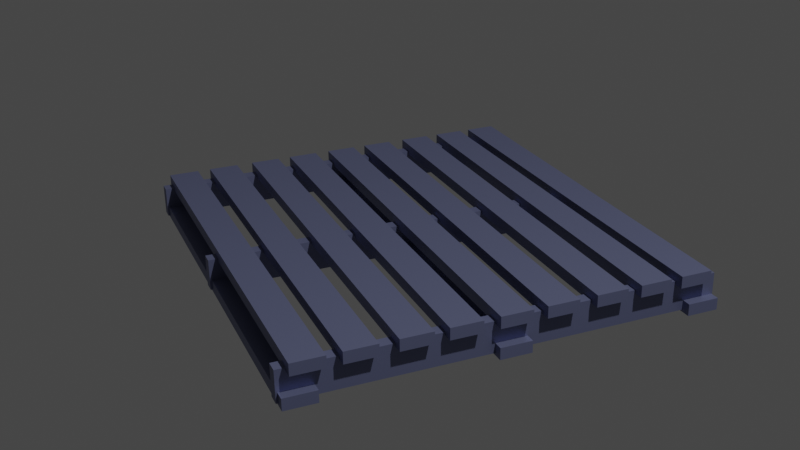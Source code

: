 # Source: Pallet.blend  (saved by Blender 3.6.13; exported with 4.5.12 LTS)
import bpy
from mathutils import Matrix  # noqa: F401  (used for matrix-valued properties, if any)

bpy.ops.wm.read_factory_settings(use_empty=True)
scene = bpy.context.scene
scene.name = 'Scene'

# ---- collections
col_collection = bpy.data.collections.new('Collection'); scene.collection.children.link(col_collection)

# ---- images (referenced by path relative to the original .blend; pixels are not part of the script)
import os
ASSET_DIR = os.environ.get("B2B_ASSET_DIR", "")  # directory of the original .blend (textures are referenced by path, not embedded)
HERE = os.path.dirname(os.path.abspath(__file__))  # packed textures are extracted next to this script under _unpacked/

def load_image(name, relpath, width, height, colorspace="sRGB"):
    """Load a texture the original file referenced (path relative to the .blend, or extracted next to this script)."""
    p = next((c for c in (os.path.join(HERE, relpath), os.path.join(ASSET_DIR, relpath)) if relpath and os.path.exists(c)), "")
    if p:
        img = bpy.data.images.load(p, check_existing=True)
        img.name = name
    else:  # same state as the original file: an image datablock whose file is absent (Cycles renders it pink)
        img = bpy.data.images.new(name, width, height)
        img.source = "FILE"
        img.filepath = "//" + (relpath or name)
    img.colorspace_settings.name = colorspace
    return img
img_metal__metallic = load_image('Metal! Metallic', '_unpacked/Metal__Metallic.6157fb1e.png', 1024, 1024, 'Non-Color')

# ---- materials (node trees are filled in below, after node groups)
mat_metal = bpy.data.materials.new('Metal!')
mat_metal.use_transparent_shadow = False

# ---- material node trees
mat_metal.use_nodes = True; mat_metal.node_tree.nodes.clear()
_N = mat_metal.node_tree.nodes; _L = mat_metal.node_tree.links
n0 = _N.new('ShaderNodeBsdfPrincipled'); n0.name = 'Principled BSDF'; n0.location = (10, 300)
n0.distribution = 'GGX'
n0.subsurface_method = 'RANDOM_WALK_SKIN'
n0.inputs[0].default_value = (0.1799, 0.1996, 0.3424, 1.0)
n0.inputs[3].default_value = 1.45
n0.inputs[27].default_value = (0.0, 0.0, 0.0, 1.0)
n0.inputs[28].default_value = 1.0
n1 = _N.new('ShaderNodeOutputMaterial'); n1.name = 'Material Output'; n1.location = (300, 300)
n2 = _N.new('ShaderNodeTexImage'); n2.name = 'Image Texture'; n2.location = (-280, 160)
n2.image = img_metal__metallic
_L.new(n0.outputs[0], n1.inputs[0])
_L.new(n2.outputs[0], n0.inputs[1])
n1.is_active_output = True

# ---- world
world_world = bpy.data.worlds.new('World'); scene.world = world_world
world_world.use_nodes = True; world_world.node_tree.nodes.clear()
_N = world_world.node_tree.nodes; _L = world_world.node_tree.links
n0 = _N.new('ShaderNodeOutputWorld'); n0.name = 'World Output'; n0.location = (300, 300)
n1 = _N.new('ShaderNodeBackground'); n1.name = 'Background'; n1.location = (10, 300)
n1.inputs[0].default_value = (0.05088, 0.05088, 0.05088, 1.0)
_L.new(n1.outputs[0], n0.inputs[0])
n0.is_active_output = True
world_world.color = (0.05088, 0.05088, 0.05088)
world_world.use_sun_shadow = False
world_world.sun_shadow_jitter_overblur = 0.0

# ---- cameras
cam_camera = bpy.data.cameras.new('Camera')
cam_camera.clip_end = 100.0
cam_camera.ortho_scale = 7.314

# ---- lights
light_light = bpy.data.lights.new('Light', 'POINT')
light_light.transmission_factor = 0.0
light_light.energy = 1000.0
light_light.shadow_soft_size = 0.1
light_light.shadow_maximum_resolution = 0.006
light_light.use_absolute_resolution = True

# ---- meshes
me_cube_022 = bpy.data.meshes.new('Cube.022')
me_cube_022.from_pydata([(1.0, 1.0, 1.0), (1.0, 1.0, -1.0), (1.0, -1.0, 1.0), (1.0, -1.0, -1.0), (-1.0, 1.0, 1.0), (-1.0, 1.0, -1.0), (-1.0, -1.0, 1.0), (-1.0, -1.0, -1.0)], [], [(0, 4, 6, 2), (3, 2, 6, 7), (7, 6, 4, 5), (5, 1, 3, 7), (1, 0, 2, 3), (5, 4, 0, 1)])
_uv = me_cube_022.uv_layers.new(name='UVMap')
_uv.uv.foreach_set('vector', [0.625, 0.5, 0.875, 0.5, 0.875, 0.75, 0.625, 0.75, 0.375, 0.75, 0.625, 0.75, 0.625, 1.0, 0.375, 1.0, 0.375, 0.0, 0.625, 0.0, 0.625, 0.25, 0.375, 0.25, 0.125, 0.5, 0.375, 0.5, 0.375, 0.75, 0.125, 0.75, 0.375, 0.5, 0.625, 0.5, 0.625, 0.75, 0.375, 0.75, 0.375, 0.25, 0.625, 0.25, 0.625, 0.5, 0.375, 0.5])
me_cube_022.materials.append(mat_metal)
me_cube_022.use_mirror_vertex_groups = False
me_cube_022.update()
me_cube_017 = bpy.data.meshes.new('Cube.017')
me_cube_017.from_pydata([(1.0, 1.0, 1.0), (1.0, 1.0, -1.0), (1.0, -1.0, 1.0), (1.0, -1.0, -1.0), (-1.0, 1.0, 1.0), (-1.0, 1.0, -1.0), (-1.0, -1.0, 1.0), (-1.0, -1.0, -1.0)], [], [(0, 4, 6, 2), (3, 2, 6, 7), (7, 6, 4, 5), (5, 1, 3, 7), (1, 0, 2, 3), (5, 4, 0, 1)])
_uv = me_cube_017.uv_layers.new(name='UVMap')
_uv.uv.foreach_set('vector', [0.625, 0.5, 0.875, 0.5, 0.875, 0.75, 0.625, 0.75, 0.375, 0.75, 0.625, 0.75, 0.625, 1.0, 0.375, 1.0, 0.375, 0.0, 0.625, 0.0, 0.625, 0.25, 0.375, 0.25, 0.125, 0.5, 0.375, 0.5, 0.375, 0.75, 0.125, 0.75, 0.375, 0.5, 0.625, 0.5, 0.625, 0.75, 0.375, 0.75, 0.375, 0.25, 0.625, 0.25, 0.625, 0.5, 0.375, 0.5])
me_cube_017.materials.append(mat_metal)
me_cube_017.use_mirror_vertex_groups = False
me_cube_017.update()
me_cube_015 = bpy.data.meshes.new('Cube.015')
me_cube_015.from_pydata([(1.0, 1.0, 1.0), (1.0, 1.0, -1.0), (1.0, -1.0, 1.0), (1.0, -1.0, -1.0), (-1.0, 1.0, 1.0), (-1.0, 1.0, -1.0), (-1.0, -1.0, 1.0), (-1.0, -1.0, -1.0)], [], [(0, 4, 6, 2), (3, 2, 6, 7), (7, 6, 4, 5), (5, 1, 3, 7), (1, 0, 2, 3), (5, 4, 0, 1)])
_uv = me_cube_015.uv_layers.new(name='UVMap')
_uv.uv.foreach_set('vector', [0.625, 0.5, 0.875, 0.5, 0.875, 0.75, 0.625, 0.75, 0.375, 0.75, 0.625, 0.75, 0.625, 1.0, 0.375, 1.0, 0.375, 0.0, 0.625, 0.0, 0.625, 0.25, 0.375, 0.25, 0.125, 0.5, 0.375, 0.5, 0.375, 0.75, 0.125, 0.75, 0.375, 0.5, 0.625, 0.5, 0.625, 0.75, 0.375, 0.75, 0.375, 0.25, 0.625, 0.25, 0.625, 0.5, 0.375, 0.5])
me_cube_015.materials.append(mat_metal)
me_cube_015.use_mirror_vertex_groups = False
me_cube_015.update()
me_cube_014 = bpy.data.meshes.new('Cube.014')
me_cube_014.from_pydata([(1.0, 1.0, 1.0), (1.0, 1.0, -1.0), (1.0, -1.0, 1.0), (1.0, -1.0, -1.0), (-1.0, 1.0, 1.0), (-1.0, 1.0, -1.0), (-1.0, -1.0, 1.0), (-1.0, -1.0, -1.0)], [], [(0, 4, 6, 2), (3, 2, 6, 7), (7, 6, 4, 5), (5, 1, 3, 7), (1, 0, 2, 3), (5, 4, 0, 1)])
_uv = me_cube_014.uv_layers.new(name='UVMap')
_uv.uv.foreach_set('vector', [0.625, 0.5, 0.875, 0.5, 0.875, 0.75, 0.625, 0.75, 0.375, 0.75, 0.625, 0.75, 0.625, 1.0, 0.375, 1.0, 0.375, 0.0, 0.625, 0.0, 0.625, 0.25, 0.375, 0.25, 0.125, 0.5, 0.375, 0.5, 0.375, 0.75, 0.125, 0.75, 0.375, 0.5, 0.625, 0.5, 0.625, 0.75, 0.375, 0.75, 0.375, 0.25, 0.625, 0.25, 0.625, 0.5, 0.375, 0.5])
me_cube_014.materials.append(mat_metal)
me_cube_014.use_mirror_vertex_groups = False
me_cube_014.update()
me_cube_013 = bpy.data.meshes.new('Cube.013')
me_cube_013.from_pydata([(1.0, 1.0, 1.0), (1.0, 1.0, -1.0), (1.0, -1.0, 1.0), (1.0, -1.0, -1.0), (-1.0, 1.0, 1.0), (-1.0, 1.0, -1.0), (-1.0, -1.0, 1.0), (-1.0, -1.0, -1.0)], [], [(0, 4, 6, 2), (3, 2, 6, 7), (7, 6, 4, 5), (5, 1, 3, 7), (1, 0, 2, 3), (5, 4, 0, 1)])
_uv = me_cube_013.uv_layers.new(name='UVMap')
_uv.uv.foreach_set('vector', [0.625, 0.5, 0.875, 0.5, 0.875, 0.75, 0.625, 0.75, 0.375, 0.75, 0.625, 0.75, 0.625, 1.0, 0.375, 1.0, 0.375, 0.0, 0.625, 0.0, 0.625, 0.25, 0.375, 0.25, 0.125, 0.5, 0.375, 0.5, 0.375, 0.75, 0.125, 0.75, 0.375, 0.5, 0.625, 0.5, 0.625, 0.75, 0.375, 0.75, 0.375, 0.25, 0.625, 0.25, 0.625, 0.5, 0.375, 0.5])
me_cube_013.materials.append(mat_metal)
me_cube_013.use_mirror_vertex_groups = False
me_cube_013.update()
me_cube_012 = bpy.data.meshes.new('Cube.012')
me_cube_012.from_pydata([(1.0, 1.0, 1.0), (1.0, 1.0, -1.0), (1.0, -1.0, 1.0), (1.0, -1.0, -1.0), (-1.0, 1.0, 1.0), (-1.0, 1.0, -1.0), (-1.0, -1.0, 1.0), (-1.0, -1.0, -1.0)], [], [(0, 4, 6, 2), (3, 2, 6, 7), (7, 6, 4, 5), (5, 1, 3, 7), (1, 0, 2, 3), (5, 4, 0, 1)])
_uv = me_cube_012.uv_layers.new(name='UVMap')
_uv.uv.foreach_set('vector', [0.625, 0.5, 0.875, 0.5, 0.875, 0.75, 0.625, 0.75, 0.375, 0.75, 0.625, 0.75, 0.625, 1.0, 0.375, 1.0, 0.375, 0.0, 0.625, 0.0, 0.625, 0.25, 0.375, 0.25, 0.125, 0.5, 0.375, 0.5, 0.375, 0.75, 0.125, 0.75, 0.375, 0.5, 0.625, 0.5, 0.625, 0.75, 0.375, 0.75, 0.375, 0.25, 0.625, 0.25, 0.625, 0.5, 0.375, 0.5])
me_cube_012.materials.append(mat_metal)
me_cube_012.use_mirror_vertex_groups = False
me_cube_012.update()
me_cube_010 = bpy.data.meshes.new('Cube.010')
me_cube_010.from_pydata([(1.0, 1.0, 1.0), (1.0, 1.0, -1.0), (1.0, -1.0, 1.0), (1.0, -1.0, -1.0), (-1.0, 1.0, 1.0), (-1.0, 1.0, -1.0), (-1.0, -1.0, 1.0), (-1.0, -1.0, -1.0)], [], [(0, 4, 6, 2), (3, 2, 6, 7), (7, 6, 4, 5), (5, 1, 3, 7), (1, 0, 2, 3), (5, 4, 0, 1)])
_uv = me_cube_010.uv_layers.new(name='UVMap')
_uv.uv.foreach_set('vector', [0.625, 0.5, 0.875, 0.5, 0.875, 0.75, 0.625, 0.75, 0.375, 0.75, 0.625, 0.75, 0.625, 1.0, 0.375, 1.0, 0.375, 0.0, 0.625, 0.0, 0.625, 0.25, 0.375, 0.25, 0.125, 0.5, 0.375, 0.5, 0.375, 0.75, 0.125, 0.75, 0.375, 0.5, 0.625, 0.5, 0.625, 0.75, 0.375, 0.75, 0.375, 0.25, 0.625, 0.25, 0.625, 0.5, 0.375, 0.5])
me_cube_010.materials.append(mat_metal)
me_cube_010.use_mirror_vertex_groups = False
me_cube_010.update()
me_cube_009 = bpy.data.meshes.new('Cube.009')
me_cube_009.from_pydata([(1.0, 1.0, 1.0), (1.0, 1.0, -1.0), (1.0, -1.0, 1.0), (1.0, -1.0, -1.0), (-1.0, 1.0, 1.0), (-1.0, 1.0, -1.0), (-1.0, -1.0, 1.0), (-1.0, -1.0, -1.0)], [], [(0, 4, 6, 2), (3, 2, 6, 7), (7, 6, 4, 5), (5, 1, 3, 7), (1, 0, 2, 3), (5, 4, 0, 1)])
_uv = me_cube_009.uv_layers.new(name='UVMap')
_uv.uv.foreach_set('vector', [0.625, 0.5, 0.875, 0.5, 0.875, 0.75, 0.625, 0.75, 0.375, 0.75, 0.625, 0.75, 0.625, 1.0, 0.375, 1.0, 0.375, 0.0, 0.625, 0.0, 0.625, 0.25, 0.375, 0.25, 0.125, 0.5, 0.375, 0.5, 0.375, 0.75, 0.125, 0.75, 0.375, 0.5, 0.625, 0.5, 0.625, 0.75, 0.375, 0.75, 0.375, 0.25, 0.625, 0.25, 0.625, 0.5, 0.375, 0.5])
me_cube_009.materials.append(mat_metal)
me_cube_009.use_mirror_vertex_groups = False
me_cube_009.update()
me_cube_008 = bpy.data.meshes.new('Cube.008')
me_cube_008.from_pydata([(1.0, 1.0, 1.0), (1.0, 1.0, -1.0), (1.0, -1.0, 1.0), (1.0, -1.0, -1.0), (-1.0, 1.0, 1.0), (-1.0, 1.0, -1.0), (-1.0, -1.0, 1.0), (-1.0, -1.0, -1.0)], [], [(0, 4, 6, 2), (3, 2, 6, 7), (7, 6, 4, 5), (5, 1, 3, 7), (1, 0, 2, 3), (5, 4, 0, 1)])
_uv = me_cube_008.uv_layers.new(name='UVMap')
_uv.uv.foreach_set('vector', [0.625, 0.5, 0.875, 0.5, 0.875, 0.75, 0.625, 0.75, 0.375, 0.75, 0.625, 0.75, 0.625, 1.0, 0.375, 1.0, 0.375, 0.0, 0.625, 0.0, 0.625, 0.25, 0.375, 0.25, 0.125, 0.5, 0.375, 0.5, 0.375, 0.75, 0.125, 0.75, 0.375, 0.5, 0.625, 0.5, 0.625, 0.75, 0.375, 0.75, 0.375, 0.25, 0.625, 0.25, 0.625, 0.5, 0.375, 0.5])
me_cube_008.materials.append(mat_metal)
me_cube_008.use_mirror_vertex_groups = False
me_cube_008.update()
me_cube_007 = bpy.data.meshes.new('Cube.007')
me_cube_007.from_pydata([(1.0, 1.0, 1.0), (1.0, 1.0, -1.0), (1.0, -1.0, 1.0), (1.0, -1.0, -1.0), (-1.0, 1.0, 1.0), (-1.0, 1.0, -1.0), (-1.0, -1.0, 1.0), (-1.0, -1.0, -1.0)], [], [(0, 4, 6, 2), (3, 2, 6, 7), (7, 6, 4, 5), (5, 1, 3, 7), (1, 0, 2, 3), (5, 4, 0, 1)])
_uv = me_cube_007.uv_layers.new(name='UVMap')
_uv.uv.foreach_set('vector', [0.625, 0.5, 0.875, 0.5, 0.875, 0.75, 0.625, 0.75, 0.375, 0.75, 0.625, 0.75, 0.625, 1.0, 0.375, 1.0, 0.375, 0.0, 0.625, 0.0, 0.625, 0.25, 0.375, 0.25, 0.125, 0.5, 0.375, 0.5, 0.375, 0.75, 0.125, 0.75, 0.375, 0.5, 0.625, 0.5, 0.625, 0.75, 0.375, 0.75, 0.375, 0.25, 0.625, 0.25, 0.625, 0.5, 0.375, 0.5])
me_cube_007.materials.append(mat_metal)
me_cube_007.use_mirror_vertex_groups = False
me_cube_007.update()
me_cube_006 = bpy.data.meshes.new('Cube.006')
me_cube_006.from_pydata([(1.0, 1.0, 1.0), (1.0, 1.0, -1.0), (1.0, -1.0, 1.0), (1.0, -1.0, -1.0), (-1.0, 1.0, 1.0), (-1.0, 1.0, -1.0), (-1.0, -1.0, 1.0), (-1.0, -1.0, -1.0)], [], [(0, 4, 6, 2), (3, 2, 6, 7), (7, 6, 4, 5), (5, 1, 3, 7), (1, 0, 2, 3), (5, 4, 0, 1)])
_uv = me_cube_006.uv_layers.new(name='UVMap')
_uv.uv.foreach_set('vector', [0.625, 0.5, 0.875, 0.5, 0.875, 0.75, 0.625, 0.75, 0.375, 0.75, 0.625, 0.75, 0.625, 1.0, 0.375, 1.0, 0.375, 0.0, 0.625, 0.0, 0.625, 0.25, 0.375, 0.25, 0.125, 0.5, 0.375, 0.5, 0.375, 0.75, 0.125, 0.75, 0.375, 0.5, 0.625, 0.5, 0.625, 0.75, 0.375, 0.75, 0.375, 0.25, 0.625, 0.25, 0.625, 0.5, 0.375, 0.5])
me_cube_006.materials.append(mat_metal)
me_cube_006.use_mirror_vertex_groups = False
me_cube_006.update()
me_cube_005 = bpy.data.meshes.new('Cube.005')
me_cube_005.from_pydata([(1.0, 1.0, 1.0), (1.0, 1.0, -1.0), (1.0, -1.0, 1.0), (1.0, -1.0, -1.0), (-1.0, 1.0, 1.0), (-1.0, 1.0, -1.0), (-1.0, -1.0, 1.0), (-1.0, -1.0, -1.0)], [], [(0, 4, 6, 2), (3, 2, 6, 7), (7, 6, 4, 5), (5, 1, 3, 7), (1, 0, 2, 3), (5, 4, 0, 1)])
_uv = me_cube_005.uv_layers.new(name='UVMap')
_uv.uv.foreach_set('vector', [0.625, 0.5, 0.875, 0.5, 0.875, 0.75, 0.625, 0.75, 0.375, 0.75, 0.625, 0.75, 0.625, 1.0, 0.375, 1.0, 0.375, 0.0, 0.625, 0.0, 0.625, 0.25, 0.375, 0.25, 0.125, 0.5, 0.375, 0.5, 0.375, 0.75, 0.125, 0.75, 0.375, 0.5, 0.625, 0.5, 0.625, 0.75, 0.375, 0.75, 0.375, 0.25, 0.625, 0.25, 0.625, 0.5, 0.375, 0.5])
me_cube_005.materials.append(mat_metal)
me_cube_005.use_mirror_vertex_groups = False
me_cube_005.update()
me_cube_004 = bpy.data.meshes.new('Cube.004')
me_cube_004.from_pydata([(1.0, 1.0, 1.0), (1.0, 1.0, -1.0), (1.0, -1.0, 1.0), (1.0, -1.0, -1.0), (-1.0, 1.0, 1.0), (-1.0, 1.0, -1.0), (-1.0, -1.0, 1.0), (-1.0, -1.0, -1.0)], [], [(0, 4, 6, 2), (3, 2, 6, 7), (7, 6, 4, 5), (5, 1, 3, 7), (1, 0, 2, 3), (5, 4, 0, 1)])
_uv = me_cube_004.uv_layers.new(name='UVMap')
_uv.uv.foreach_set('vector', [0.625, 0.5, 0.875, 0.5, 0.875, 0.75, 0.625, 0.75, 0.375, 0.75, 0.625, 0.75, 0.625, 1.0, 0.375, 1.0, 0.375, 0.0, 0.625, 0.0, 0.625, 0.25, 0.375, 0.25, 0.125, 0.5, 0.375, 0.5, 0.375, 0.75, 0.125, 0.75, 0.375, 0.5, 0.625, 0.5, 0.625, 0.75, 0.375, 0.75, 0.375, 0.25, 0.625, 0.25, 0.625, 0.5, 0.375, 0.5])
me_cube_004.materials.append(mat_metal)
me_cube_004.use_mirror_vertex_groups = False
me_cube_004.update()
me_cube_011 = bpy.data.meshes.new('Cube.011')
me_cube_011.from_pydata([(1.0, 1.0, 1.0), (1.0, 1.0, -1.0), (1.0, -1.0, 1.0), (1.0, -1.0, -1.0), (-1.0, 1.0, 1.0), (-1.0, 1.0, -1.0), (-1.0, -1.0, 1.0), (-1.0, -1.0, -1.0)], [], [(0, 4, 6, 2), (3, 2, 6, 7), (7, 6, 4, 5), (5, 1, 3, 7), (1, 0, 2, 3), (5, 4, 0, 1)])
_uv = me_cube_011.uv_layers.new(name='UVMap')
_uv.uv.foreach_set('vector', [0.625, 0.5, 0.875, 0.5, 0.875, 0.75, 0.625, 0.75, 0.375, 0.75, 0.625, 0.75, 0.625, 1.0, 0.375, 1.0, 0.375, 0.0, 0.625, 0.0, 0.625, 0.25, 0.375, 0.25, 0.125, 0.5, 0.375, 0.5, 0.375, 0.75, 0.125, 0.75, 0.375, 0.5, 0.625, 0.5, 0.625, 0.75, 0.375, 0.75, 0.375, 0.25, 0.625, 0.25, 0.625, 0.5, 0.375, 0.5])
me_cube_011.materials.append(mat_metal)
me_cube_011.use_mirror_vertex_groups = False
me_cube_011.update()
me_cube_003 = bpy.data.meshes.new('Cube.003')
me_cube_003.from_pydata([(1.0, 1.0, 1.0), (1.0, 1.0, -1.0), (1.0, -1.0, 1.0), (1.0, -1.0, -1.0), (-1.0, 1.0, 1.0), (-1.0, 1.0, -1.0), (-1.0, -1.0, 1.0), (-1.0, -1.0, -1.0)], [], [(0, 4, 6, 2), (3, 2, 6, 7), (7, 6, 4, 5), (5, 1, 3, 7), (1, 0, 2, 3), (5, 4, 0, 1)])
_uv = me_cube_003.uv_layers.new(name='UVMap')
_uv.uv.foreach_set('vector', [0.625, 0.5, 0.875, 0.5, 0.875, 0.75, 0.625, 0.75, 0.375, 0.75, 0.625, 0.75, 0.625, 1.0, 0.375, 1.0, 0.375, 0.0, 0.625, 0.0, 0.625, 0.25, 0.375, 0.25, 0.125, 0.5, 0.375, 0.5, 0.375, 0.75, 0.125, 0.75, 0.375, 0.5, 0.625, 0.5, 0.625, 0.75, 0.375, 0.75, 0.375, 0.25, 0.625, 0.25, 0.625, 0.5, 0.375, 0.5])
me_cube_003.materials.append(mat_metal)
me_cube_003.use_mirror_vertex_groups = False
me_cube_003.update()

# ---- objects
ob_light = bpy.data.objects.new('Light', light_light)
ob_camera = bpy.data.objects.new('Camera', cam_camera)
ob_cube_020 = bpy.data.objects.new('Cube.020', me_cube_022)
ob_cube_015 = bpy.data.objects.new('Cube.015', me_cube_017)
ob_cube_013 = bpy.data.objects.new('Cube.013', me_cube_015)
ob_cube_012 = bpy.data.objects.new('Cube.012', me_cube_014)
ob_cube_011 = bpy.data.objects.new('Cube.011', me_cube_013)
ob_cube_010 = bpy.data.objects.new('Cube.010', me_cube_012)
ob_cube_009 = bpy.data.objects.new('Cube.009', me_cube_010)
ob_cube_008 = bpy.data.objects.new('Cube.008', me_cube_009)
ob_cube_007 = bpy.data.objects.new('Cube.007', me_cube_008)
ob_cube_006 = bpy.data.objects.new('Cube.006', me_cube_007)
ob_cube_005 = bpy.data.objects.new('Cube.005', me_cube_006)
ob_cube_004 = bpy.data.objects.new('Cube.004', me_cube_005)
ob_cube_003 = bpy.data.objects.new('Cube.003', me_cube_004)
ob_cube_002 = bpy.data.objects.new('Cube.002', me_cube_011)
ob_cube_001 = bpy.data.objects.new('Cube.001', me_cube_003)

# ---- transforms, parenting, visibility, modifiers, constraints
ob_light.location = (4.076, 1.005, 5.904)
ob_light.rotation_euler = (0.6503, 0.05522, 1.866)
ob_light.lock_rotations_4d = False
ob_light.empty_display_type = 'ARROWS'
ob_light.color = (0.0, 0.0, 0.0, 0.0)
ob_light.lineart.crease_threshold = 0.0
ob_camera.location = (4.242, -1.734, 2.048)
ob_camera.rotation_euler = (1.151, 0.01351, 1.177)
ob_camera.lock_rotations_4d = False
ob_camera.empty_display_type = 'ARROWS'
ob_camera.color = (0.0, 0.0, 0.0, 0.0)
ob_camera.display_type = 'WIRE'
ob_camera.lineart.crease_threshold = 0.0
ob_cube_020.location = (0.1319, -0.8279, -0.06792)
ob_cube_020.rotation_euler = (0.0, 0.0, 1.571)
ob_cube_020.scale = (0.06823, 0.9565, 0.02577)
ob_cube_020.lock_rotations_4d = False
ob_cube_020.empty_display_type = 'ARROWS'
ob_cube_020.lineart.crease_threshold = 0.0
ob_cube_015.location = (0.1319, 0.01515, -0.06792)
ob_cube_015.rotation_euler = (0.0, 0.0, 1.571)
ob_cube_015.scale = (0.06823, 0.9565, 0.02577)
ob_cube_015.lock_rotations_4d = False
ob_cube_015.empty_display_type = 'ARROWS'
ob_cube_015.lineart.crease_threshold = 0.0
ob_cube_013.location = (0.1319, 0.8508, -0.06792)
ob_cube_013.rotation_euler = (0.0, 0.0, 1.571)
ob_cube_013.scale = (0.06823, 0.9565, 0.02577)
ob_cube_013.lock_rotations_4d = False
ob_cube_013.empty_display_type = 'ARROWS'
ob_cube_013.lineart.crease_threshold = 0.0
ob_cube_012.location = (0.08001, 0.009183, -0.01711)
ob_cube_012.rotation_euler = (0.0, 1.571, 0.0)
ob_cube_012.scale = (0.06823, 0.9137, 0.02577)
ob_cube_012.lock_rotations_4d = False
ob_cube_012.empty_display_type = 'ARROWS'
ob_cube_012.lineart.crease_threshold = 0.0
ob_cube_011.location = (1.021, 0.009183, -0.01711)
ob_cube_011.rotation_euler = (0.0, 1.571, 0.0)
ob_cube_011.scale = (0.06823, 0.9137, 0.02577)
ob_cube_011.lock_rotations_4d = False
ob_cube_011.empty_display_type = 'ARROWS'
ob_cube_011.lineart.crease_threshold = 0.0
ob_cube_010.location = (0.1319, 0.8049, 0.0636)
ob_cube_010.rotation_euler = (0.0, 0.0, 1.571)
ob_cube_010.scale = (0.06823, 0.9565, 0.02577)
ob_cube_010.lock_rotations_4d = False
ob_cube_010.empty_display_type = 'ARROWS'
ob_cube_010.lineart.crease_threshold = 0.0
ob_cube_009.location = (0.1319, 0.2112, 0.0636)
ob_cube_009.rotation_euler = (0.0, 0.0, 1.571)
ob_cube_009.scale = (0.06823, 0.9565, 0.02577)
ob_cube_009.lock_rotations_4d = False
ob_cube_009.empty_display_type = 'ARROWS'
ob_cube_009.lineart.crease_threshold = 0.0
ob_cube_008.location = (0.1319, 0.01515, 0.0636)
ob_cube_008.rotation_euler = (0.0, 0.0, 1.571)
ob_cube_008.scale = (0.06823, 0.9565, 0.02577)
ob_cube_008.lock_rotations_4d = False
ob_cube_008.empty_display_type = 'ARROWS'
ob_cube_008.lineart.crease_threshold = 0.0
ob_cube_007.location = (0.1319, 0.4239, 0.0636)
ob_cube_007.rotation_euler = (0.0, 0.0, 1.571)
ob_cube_007.scale = (0.06823, 0.9565, 0.02577)
ob_cube_007.lock_rotations_4d = False
ob_cube_007.empty_display_type = 'ARROWS'
ob_cube_007.lineart.crease_threshold = 0.0
ob_cube_006.location = (0.1319, 0.6199, 0.0636)
ob_cube_006.rotation_euler = (0.0, 0.0, 1.571)
ob_cube_006.scale = (0.06823, 0.9565, 0.02577)
ob_cube_006.lock_rotations_4d = False
ob_cube_006.empty_display_type = 'ARROWS'
ob_cube_006.lineart.crease_threshold = 0.0
ob_cube_005.location = (0.1319, -0.1897, 0.0636)
ob_cube_005.rotation_euler = (0.0, 0.0, 1.571)
ob_cube_005.scale = (0.06823, 0.9565, 0.02577)
ob_cube_005.lock_rotations_4d = False
ob_cube_005.empty_display_type = 'ARROWS'
ob_cube_005.lineart.crease_threshold = 0.0
ob_cube_004.location = (0.1319, -0.3857, 0.0636)
ob_cube_004.rotation_euler = (0.0, 0.0, 1.571)
ob_cube_004.scale = (0.06823, 0.9565, 0.02577)
ob_cube_004.lock_rotations_4d = False
ob_cube_004.empty_display_type = 'ARROWS'
ob_cube_004.lineart.crease_threshold = 0.0
ob_cube_003.location = (0.1319, -0.7944, 0.0636)
ob_cube_003.rotation_euler = (0.0, 0.0, 1.571)
ob_cube_003.scale = (0.06823, 0.9565, 0.02577)
ob_cube_003.lock_rotations_4d = False
ob_cube_003.empty_display_type = 'ARROWS'
ob_cube_003.lineart.crease_threshold = 0.0
ob_cube_002.location = (-0.772, 0.009183, -0.01711)
ob_cube_002.rotation_euler = (0.0, 1.571, 0.0)
ob_cube_002.scale = (0.06823, 0.9137, 0.02577)
ob_cube_002.lock_rotations_4d = False
ob_cube_002.empty_display_type = 'ARROWS'
ob_cube_002.lineart.crease_threshold = 0.0
ob_cube_001.location = (0.1319, -0.5984, 0.0636)
ob_cube_001.rotation_euler = (0.0, 0.0, 1.571)
ob_cube_001.scale = (0.06823, 0.9565, 0.02577)
ob_cube_001.lock_rotations_4d = False
ob_cube_001.empty_display_type = 'ARROWS'
ob_cube_001.lineart.crease_threshold = 0.0

# ---- collection membership
col_collection.objects.link(ob_light)
col_collection.objects.link(ob_camera)
col_collection.objects.link(ob_cube_020)
col_collection.objects.link(ob_cube_015)
col_collection.objects.link(ob_cube_013)
col_collection.objects.link(ob_cube_012)
col_collection.objects.link(ob_cube_011)
col_collection.objects.link(ob_cube_010)
col_collection.objects.link(ob_cube_009)
col_collection.objects.link(ob_cube_008)
col_collection.objects.link(ob_cube_007)
col_collection.objects.link(ob_cube_006)
col_collection.objects.link(ob_cube_005)
col_collection.objects.link(ob_cube_004)
col_collection.objects.link(ob_cube_003)
col_collection.objects.link(ob_cube_002)
col_collection.objects.link(ob_cube_001)

# ---- scene / render settings (as saved in the file)
scene.camera = ob_camera
scene.frame_start = 1; scene.frame_end = 250; scene.frame_set(1)
scene.render.engine = 'BLENDER_EEVEE_NEXT'
scene.cycles.sampling_pattern = 'TABULATED_SOBOL'
scene.view_settings.view_transform = 'Filmic'
bpy.context.view_layer.update()

